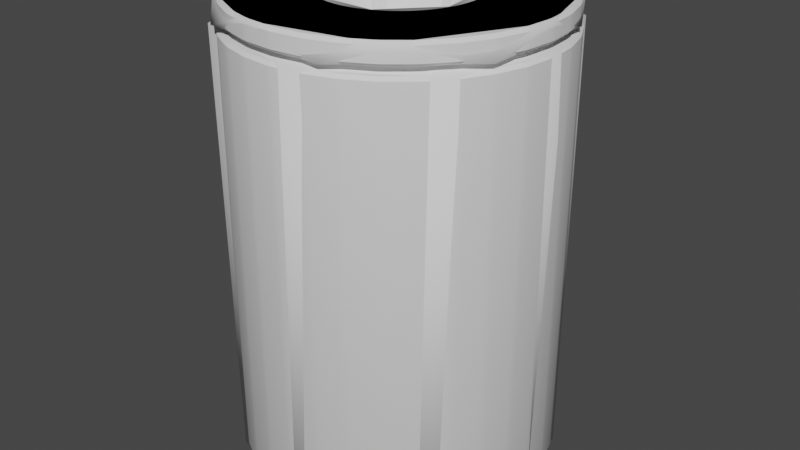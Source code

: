 # Source: TrashCan.blend  (saved by Blender 2.82.7; exported with 4.5.12 LTS)
import bpy
from mathutils import Matrix  # noqa: F401  (used for matrix-valued properties, if any)

bpy.ops.wm.read_factory_settings(use_empty=True)
scene = bpy.context.scene
scene.name = 'Scene'

# ---- collections
col_collection = bpy.data.collections.new('Collection'); scene.collection.children.link(col_collection)

# ---- world
world_world = bpy.data.worlds.new('World'); scene.world = world_world
world_world.use_nodes = True; world_world.node_tree.nodes.clear()
_N = world_world.node_tree.nodes; _L = world_world.node_tree.links
n0 = _N.new('ShaderNodeOutputWorld'); n0.name = 'World Output'; n0.location = (300, 300)
n1 = _N.new('ShaderNodeBackground'); n1.name = 'Background'; n1.location = (10, 300)
n1.inputs[0].default_value = (0.05088, 0.05088, 0.05088, 1.0)
_L.new(n1.outputs[0], n0.inputs[0])
n0.is_active_output = True
world_world.color = (0.05088, 0.05088, 0.05088)
world_world.use_sun_shadow = False
world_world.sun_shadow_jitter_overblur = 0.0

# ---- meshes
me_circle = bpy.data.meshes.new('Circle')
me_circle.from_pydata([(-1.866e-08, 0.8429, 0.0), (-0.1644, 0.8267, 0.0), (-0.3225, 0.7787, 0.0), (-0.4683, 0.7008, 0.0), (-0.596, 0.596, 0.0), (-0.7008, 0.4683, 0.0), (-0.7787, 0.3225, 0.0), (-0.8267, 0.1644, 0.0), (-0.8429, 1.084e-07, 0.0), (-0.8267, -0.1644, 0.0), (-0.7787, -0.3225, 0.0), (-0.7008, -0.4683, 0.0), (-0.596, -0.596, 0.0), (-0.4683, -0.7008, 0.0), (-0.3225, -0.7787, 0.0), (-0.1644, -0.8267, 0.0), (2.56e-07, -0.8429, 0.0), (0.1644, -0.8267, 0.0), (0.3225, -0.7787, 0.0), (0.4683, -0.7008, 0.0), (0.596, -0.596, 0.0), (0.7008, -0.4683, 0.0), (0.7787, -0.3225, 0.0), (0.8267, -0.1644, 0.0), (0.8429, 8.586e-07, 0.0), (0.8267, 0.1644, 0.0), (0.7787, 0.3225, 0.0), (0.7008, 0.4683, 0.0), (0.596, 0.596, 0.0), (0.4683, 0.7008, 0.0), (0.3225, 0.7787, 0.0), (0.1644, 0.8267, 0.0), (-1.345e-08, 0.9622, 0.04777), (-0.1877, 0.9437, 0.04777), (-0.3682, 0.889, 0.04777), (-0.5346, 0.8001, 0.04777), (-0.6804, 0.6804, 0.04777), (-0.8001, 0.5346, 0.04777), (-0.889, 0.3682, 0.04777), (-0.9437, 0.1877, 0.04777), (-0.9622, 7.892e-08, 0.04777), (-0.9437, -0.1877, 0.04777), (-0.889, -0.3682, 0.04777), (-0.8001, -0.5346, 0.04777), (-0.6804, -0.6804, 0.04777), (-0.5346, -0.8001, 0.04777), (-0.3682, -0.889, 0.04777), (-0.1877, -0.9437, 0.04777), (3.001e-07, -0.9622, 0.04777), (0.1877, -0.9437, 0.04777), (0.3682, -0.889, 0.04777), (0.5346, -0.8001, 0.04777), (0.6804, -0.6804, 0.04777), (0.8001, -0.5346, 0.04777), (0.889, -0.3682, 0.04777), (0.9437, -0.1877, 0.04777), (0.9622, 9.354e-07, 0.04777), (0.9437, 0.1877, 0.04777), (0.889, 0.3682, 0.04777), (0.8001, 0.5346, 0.04777), (0.6804, 0.6804, 0.04777), (0.5346, 0.8001, 0.04777), (0.3682, 0.889, 0.04777), (0.1877, 0.9437, 0.04777), (-1.037e-08, 0.9622, 2.555), (-0.1877, 0.9437, 2.555), (-0.3682, 0.889, 2.555), (-0.5346, 0.8001, 2.555), (-0.6804, 0.6804, 2.555), (-0.8001, 0.5346, 2.555), (-0.889, 0.3682, 2.555), (-0.9437, 0.1877, 2.555), (-0.9622, 7.892e-08, 2.555), (-0.9437, -0.1877, 2.555), (-0.889, -0.3682, 2.555), (-0.8001, -0.5346, 2.555), (-0.6804, -0.6804, 2.555), (-0.5346, -0.8001, 2.555), (-0.3682, -0.889, 2.555), (-0.1877, -0.9437, 2.555), (3.032e-07, -0.9622, 2.555), (0.1877, -0.9437, 2.555), (0.3682, -0.889, 2.555), (0.5346, -0.8001, 2.555), (0.6804, -0.6804, 2.555), (0.8001, -0.5346, 2.555), (0.889, -0.3682, 2.555), (0.9437, -0.1877, 2.555), (0.9622, 9.354e-07, 2.555), (0.9437, 0.1877, 2.555), (0.889, 0.3682, 2.555), (0.8001, 0.5346, 2.555), (0.6804, 0.6804, 2.555), (0.5346, 0.8001, 2.555), (0.3682, 0.889, 2.555), (0.1877, 0.9437, 2.555), (-4.96e-08, 0.572, 2.555), (-0.1116, 0.5611, 2.555), (-0.2189, 0.5285, 2.555), (-0.3178, 0.4756, 2.555), (-0.4045, 0.4045, 2.555), (-0.4756, 0.3178, 2.555), (-0.5285, 0.2189, 2.555), (-0.5611, 0.1116, 2.555), (-0.572, 1.663e-07, 2.555), (-0.5611, -0.1116, 2.555), (-0.5285, -0.2189, 2.555), (-0.4756, -0.3178, 2.555), (-0.4045, -0.4045, 2.555), (-0.3178, -0.4756, 2.555), (-0.2189, -0.5285, 2.555), (-0.1116, -0.5611, 2.555), (1.368e-07, -0.572, 2.555), (0.1116, -0.5611, 2.555), (0.2189, -0.5285, 2.555), (0.3178, -0.4756, 2.555), (0.4045, -0.4045, 2.555), (0.4756, -0.3178, 2.555), (0.5285, -0.2189, 2.555), (0.5611, -0.1116, 2.555), (0.572, 6.754e-07, 2.555), (0.5611, 0.1116, 2.555), (0.5285, 0.2189, 2.555), (0.4756, 0.3178, 2.555), (0.4045, 0.4045, 2.555), (0.3178, 0.4756, 2.555), (0.2189, 0.5285, 2.555), (0.1116, 0.5611, 2.555), (-5.146e-08, 0.572, 2.593), (-0.1116, 0.5611, 2.593), (-0.2189, 0.5285, 2.593), (-0.3178, 0.4756, 2.593), (-0.4045, 0.4045, 2.593), (-0.4756, 0.3178, 2.593), (-0.5285, 0.2189, 2.593), (-0.5611, 0.1116, 2.593), (-0.572, 1.663e-07, 2.593), (-0.5611, -0.1116, 2.593), (-0.5285, -0.2189, 2.593), (-0.4756, -0.3178, 2.593), (-0.4045, -0.4045, 2.593), (-0.3178, -0.4756, 2.593), (-0.2189, -0.5285, 2.593), (-0.1116, -0.5611, 2.593), (1.349e-07, -0.572, 2.593), (0.1116, -0.5611, 2.593), (0.2189, -0.5285, 2.593), (0.3178, -0.4756, 2.593), (0.4045, -0.4045, 2.593), (0.4756, -0.3178, 2.593), (0.5285, -0.2189, 2.593), (0.5611, -0.1116, 2.593), (0.572, 6.754e-07, 2.593), (0.5611, 0.1116, 2.593), (0.5285, 0.2189, 2.593), (0.4756, 0.3178, 2.593), (0.4045, 0.4045, 2.593), (0.3178, 0.4756, 2.593), (0.2189, 0.5285, 2.593), (0.1116, 0.5611, 2.593), (-8.958e-10, 0.9508, 2.593), (-0.1855, 0.9325, 2.593), (-0.3639, 0.8784, 2.593), (-0.5282, 0.7906, 2.593), (-0.6723, 0.6723, 2.593), (-0.7906, 0.5282, 2.593), (-0.8784, 0.3639, 2.593), (-0.9325, 0.1855, 2.593), (-0.9508, 7.161e-08, 2.593), (-0.9325, -0.1855, 2.593), (-0.8784, -0.3639, 2.593), (-0.7906, -0.5282, 2.593), (-0.6723, -0.6723, 2.593), (-0.5282, -0.7906, 2.593), (-0.3639, -0.8784, 2.593), (-0.1855, -0.9325, 2.593), (3.089e-07, -0.9508, 2.593), (0.1855, -0.9325, 2.593), (0.3639, -0.8784, 2.593), (0.5282, -0.7906, 2.593), (0.6723, -0.6723, 2.593), (0.7906, -0.5282, 2.593), (0.8784, -0.3639, 2.593), (0.9325, -0.1855, 2.593), (0.9508, 9.179e-07, 2.593), (0.9325, 0.1855, 2.593), (0.8784, 0.3639, 2.593), (0.7906, 0.5282, 2.593), (0.6723, 0.6723, 2.593), (0.5282, 0.7906, 2.593), (0.3639, 0.8784, 2.593), (0.1855, 0.9325, 2.593), (-1.149e-08, 0.9508, 2.715), (-0.1855, 0.9325, 2.715), (-0.3639, 0.8784, 2.715), (-0.5282, 0.7906, 2.715), (-0.6723, 0.6723, 2.715), (-0.7906, 0.5282, 2.715), (-0.8784, 0.3639, 2.715), (-0.9325, 0.1855, 2.715), (-0.9508, 7.161e-08, 2.715), (-0.9325, -0.1855, 2.715), (-0.8784, -0.3639, 2.715), (-0.7906, -0.5282, 2.715), (-0.6723, -0.6723, 2.715), (-0.5282, -0.7906, 2.715), (-0.3639, -0.8784, 2.715), (-0.1855, -0.9325, 2.715), (2.983e-07, -0.9508, 2.715), (0.1855, -0.9325, 2.715), (0.3639, -0.8784, 2.715), (0.5282, -0.7906, 2.715), (0.6723, -0.6723, 2.715), (0.7906, -0.5282, 2.715), (0.8784, -0.3639, 2.715), (0.9325, -0.1855, 2.715), (0.9508, 9.179e-07, 2.715), (0.9325, 0.1855, 2.715), (0.8784, 0.3639, 2.715), (0.7906, 0.5282, 2.715), (0.6723, 0.6723, 2.715), (0.5282, 0.7906, 2.715), (0.3639, 0.8784, 2.715), (0.1855, 0.9325, 2.715), (-9.238e-08, 0.4523, 2.715), (-0.08825, 0.4436, 2.715), (-0.1731, 0.4179, 2.715), (-0.2513, 0.3761, 2.715), (-0.3199, 0.3199, 2.715), (-0.3761, 0.2513, 2.715), (-0.4179, 0.1731, 2.715), (-0.4436, 0.08825, 2.715), (-0.4523, 1.825e-07, 2.715), (-0.4436, -0.08825, 2.715), (-0.4179, -0.1731, 2.715), (-0.3761, -0.2513, 2.715), (-0.3199, -0.3199, 2.715), (-0.2513, -0.3761, 2.715), (-0.1731, -0.4179, 2.715), (-0.08825, -0.4436, 2.715), (5.501e-08, -0.4523, 2.715), (0.08825, -0.4436, 2.715), (0.1731, -0.4179, 2.715), (0.2513, -0.3761, 2.715), (0.3199, -0.3199, 2.715), (0.3761, -0.2513, 2.715), (0.4179, -0.1731, 2.715), (0.4436, -0.08825, 2.715), (0.4523, 5.851e-07, 2.715), (0.4436, 0.08825, 2.715), (0.4179, 0.1731, 2.715), (0.3761, 0.2513, 2.715), (0.3199, 0.3199, 2.715), (0.2513, 0.3761, 2.715), (0.1731, 0.4179, 2.715), (0.08825, 0.4436, 2.715), (3.425e-08, 0.4523, 1.363), (-0.08825, 0.4436, 1.363), (-0.1731, 0.4179, 1.363), (-0.2513, 0.3761, 1.363), (-0.3199, 0.3199, 1.363), (-0.3761, 0.2513, 1.363), (-0.4179, 0.1731, 1.363), (-0.4436, 0.08825, 1.363), (-0.4523, 1.825e-07, 1.363), (-0.4436, -0.08825, 1.363), (-0.4179, -0.1731, 1.363), (-0.3761, -0.2513, 1.363), (-0.3199, -0.3199, 1.363), (-0.2513, -0.3761, 1.363), (-0.1731, -0.4179, 1.363), (-0.08825, -0.4436, 1.363), (1.816e-07, -0.4523, 1.363), (0.08825, -0.4436, 1.363), (0.1731, -0.4179, 1.363), (0.2513, -0.3761, 1.363), (0.3199, -0.3199, 1.363), (0.3761, -0.2513, 1.363), (0.4179, -0.1731, 1.363), (0.4436, -0.08825, 1.363), (0.4523, 5.851e-07, 1.363), (0.4436, 0.08825, 1.363), (0.4179, 0.1731, 1.363), (0.3761, 0.2513, 1.363), (0.3199, 0.3199, 1.363), (0.2513, 0.3761, 1.363), (0.1731, 0.4179, 1.363), (0.08825, 0.4436, 1.363)], [], [(1, 0, 31, 30, 29, 28, 27, 26, 25, 24, 23, 22, 21, 20, 19, 18, 17, 16, 15, 14, 13, 12, 11, 10, 9, 8, 7, 6, 5, 4, 3, 2), (42, 43, 75, 74), (2, 3, 35, 34), (29, 30, 62, 61), (16, 17, 49, 48), (3, 4, 36, 35), (30, 31, 63, 62), (17, 18, 50, 49), (4, 5, 37, 36), (31, 0, 32, 63), (18, 19, 51, 50), (5, 6, 38, 37), (19, 20, 52, 51), (6, 7, 39, 38), (20, 21, 53, 52), (7, 8, 40, 39), (21, 22, 54, 53), (8, 9, 41, 40), (22, 23, 55, 54), (9, 10, 42, 41), (23, 24, 56, 55), (10, 11, 43, 42), (24, 25, 57, 56), (11, 12, 44, 43), (25, 26, 58, 57), (12, 13, 45, 44), (26, 27, 59, 58), (13, 14, 46, 45), (0, 1, 33, 32), (27, 28, 60, 59), (14, 15, 47, 46), (1, 2, 34, 33), (28, 29, 61, 60), (15, 16, 48, 47), (77, 78, 110, 109), (56, 57, 89, 88), (43, 44, 76, 75), (57, 58, 90, 89), (44, 45, 77, 76), (58, 59, 91, 90), (45, 46, 78, 77), (32, 33, 65, 64), (59, 60, 92, 91), (46, 47, 79, 78), (33, 34, 66, 65), (60, 61, 93, 92), (47, 48, 80, 79), (34, 35, 67, 66), (61, 62, 94, 93), (48, 49, 81, 80), (35, 36, 68, 67), (62, 63, 95, 94), (49, 50, 82, 81), (36, 37, 69, 68), (63, 32, 64, 95), (50, 51, 83, 82), (37, 38, 70, 69), (51, 52, 84, 83), (38, 39, 71, 70), (52, 53, 85, 84), (39, 40, 72, 71), (53, 54, 86, 85), (40, 41, 73, 72), (54, 55, 87, 86), (41, 42, 74, 73), (55, 56, 88, 87), (112, 113, 145, 144), (64, 65, 97, 96), (91, 92, 124, 123), (78, 79, 111, 110), (65, 66, 98, 97), (92, 93, 125, 124), (79, 80, 112, 111), (66, 67, 99, 98), (93, 94, 126, 125), (80, 81, 113, 112), (67, 68, 100, 99), (94, 95, 127, 126), (81, 82, 114, 113), (68, 69, 101, 100), (95, 64, 96, 127), (82, 83, 115, 114), (69, 70, 102, 101), (83, 84, 116, 115), (70, 71, 103, 102), (84, 85, 117, 116), (71, 72, 104, 103), (85, 86, 118, 117), (72, 73, 105, 104), (86, 87, 119, 118), (73, 74, 106, 105), (87, 88, 120, 119), (74, 75, 107, 106), (88, 89, 121, 120), (75, 76, 108, 107), (89, 90, 122, 121), (76, 77, 109, 108), (90, 91, 123, 122), (147, 148, 180, 179), (99, 100, 132, 131), (126, 127, 159, 158), (113, 114, 146, 145), (100, 101, 133, 132), (127, 96, 128, 159), (114, 115, 147, 146), (101, 102, 134, 133), (115, 116, 148, 147), (102, 103, 135, 134), (116, 117, 149, 148), (103, 104, 136, 135), (117, 118, 150, 149), (104, 105, 137, 136), (118, 119, 151, 150), (105, 106, 138, 137), (119, 120, 152, 151), (106, 107, 139, 138), (120, 121, 153, 152), (107, 108, 140, 139), (121, 122, 154, 153), (108, 109, 141, 140), (122, 123, 155, 154), (109, 110, 142, 141), (96, 97, 129, 128), (123, 124, 156, 155), (110, 111, 143, 142), (97, 98, 130, 129), (124, 125, 157, 156), (111, 112, 144, 143), (98, 99, 131, 130), (125, 126, 158, 157), (182, 183, 215, 214), (134, 135, 167, 166), (148, 149, 181, 180), (135, 136, 168, 167), (149, 150, 182, 181), (136, 137, 169, 168), (150, 151, 183, 182), (137, 138, 170, 169), (151, 152, 184, 183), (138, 139, 171, 170), (152, 153, 185, 184), (139, 140, 172, 171), (153, 154, 186, 185), (140, 141, 173, 172), (154, 155, 187, 186), (141, 142, 174, 173), (128, 129, 161, 160), (155, 156, 188, 187), (142, 143, 175, 174), (129, 130, 162, 161), (156, 157, 189, 188), (143, 144, 176, 175), (130, 131, 163, 162), (157, 158, 190, 189), (144, 145, 177, 176), (131, 132, 164, 163), (158, 159, 191, 190), (145, 146, 178, 177), (132, 133, 165, 164), (159, 128, 160, 191), (146, 147, 179, 178), (133, 134, 166, 165), (217, 218, 250, 249), (169, 170, 202, 201), (183, 184, 216, 215), (170, 171, 203, 202), (184, 185, 217, 216), (171, 172, 204, 203), (185, 186, 218, 217), (172, 173, 205, 204), (186, 187, 219, 218), (173, 174, 206, 205), (160, 161, 193, 192), (187, 188, 220, 219), (174, 175, 207, 206), (161, 162, 194, 193), (188, 189, 221, 220), (175, 176, 208, 207), (162, 163, 195, 194), (189, 190, 222, 221), (176, 177, 209, 208), (163, 164, 196, 195), (190, 191, 223, 222), (177, 178, 210, 209), (164, 165, 197, 196), (191, 160, 192, 223), (178, 179, 211, 210), (165, 166, 198, 197), (179, 180, 212, 211), (166, 167, 199, 198), (180, 181, 213, 212), (167, 168, 200, 199), (181, 182, 214, 213), (168, 169, 201, 200), (252, 253, 285, 284), (204, 205, 237, 236), (218, 219, 251, 250), (205, 206, 238, 237), (192, 193, 225, 224), (219, 220, 252, 251), (206, 207, 239, 238), (193, 194, 226, 225), (220, 221, 253, 252), (207, 208, 240, 239), (194, 195, 227, 226), (221, 222, 254, 253), (208, 209, 241, 240), (195, 196, 228, 227), (222, 223, 255, 254), (209, 210, 242, 241), (196, 197, 229, 228), (223, 192, 224, 255), (210, 211, 243, 242), (197, 198, 230, 229), (211, 212, 244, 243), (198, 199, 231, 230), (212, 213, 245, 244), (199, 200, 232, 231), (213, 214, 246, 245), (200, 201, 233, 232), (214, 215, 247, 246), (201, 202, 234, 233), (215, 216, 248, 247), (202, 203, 235, 234), (216, 217, 249, 248), (203, 204, 236, 235), (257, 258, 259, 260, 261, 262, 263, 264, 265, 266, 267, 268, 269, 270, 271, 272, 273, 274, 275, 276, 277, 278, 279, 280, 281, 282, 283, 284, 285, 286, 287, 256), (239, 240, 272, 271), (226, 227, 259, 258), (253, 254, 286, 285), (240, 241, 273, 272), (227, 228, 260, 259), (254, 255, 287, 286), (241, 242, 274, 273), (228, 229, 261, 260), (255, 224, 256, 287), (242, 243, 275, 274), (229, 230, 262, 261), (243, 244, 276, 275), (230, 231, 263, 262), (244, 245, 277, 276), (231, 232, 264, 263), (245, 246, 278, 277), (232, 233, 265, 264), (246, 247, 279, 278), (233, 234, 266, 265), (247, 248, 280, 279), (234, 235, 267, 266), (248, 249, 281, 280), (235, 236, 268, 267), (249, 250, 282, 281), (236, 237, 269, 268), (250, 251, 283, 282), (237, 238, 270, 269), (224, 225, 257, 256), (251, 252, 284, 283), (238, 239, 271, 270), (225, 226, 258, 257)])
me_circle.polygons.foreach_set('use_smooth', [True] * 258)
_uv = me_circle.uv_layers.new(name='UVMap')
_uv.uv.foreach_set('vector', [0.2246, 0.03092, 0.2474, 0.04417, 0.2668, 0.06102, 0.282, 0.08085, 0.2925, 0.1029, 0.2978, 0.1263, 0.2978, 0.1501, 0.2925, 0.1735, 0.282, 0.1955, 0.2668, 0.2153, 0.2474, 0.2322, 0.2246, 0.2454, 0.1993, 0.2546, 0.1725, 0.2592, 0.1451, 0.2592, 0.1182, 0.2546, 0.09289, 0.2454, 0.07012, 0.2322, 0.05074, 0.2153, 0.03552, 0.1955, 0.02504, 0.1735, 0.0197, 0.1501, 0.0197, 0.1263, 0.02504, 0.1029, 0.03552, 0.08085, 0.05074, 0.06102, 0.07012, 0.04417, 0.09289, 0.03092, 0.1182, 0.02179, 0.1451, 0.01714, 0.1725, 0.01714, 0.1993, 0.02179, 0.02211, 1.0, 1.976e-07, 1.0, 0.0, 0.6382, 0.02211, 0.6382, 0.1993, 0.02179, 0.1725, 0.01714, 0.1744, 3.44e-08, 0.2051, 0.00531, 0.2925, 0.1029, 0.282, 0.08085, 0.2995, 0.07273, 0.3114, 0.09788, 0.07012, 0.2322, 0.09289, 0.2454, 0.08356, 0.2606, 0.05756, 0.2455, 0.1725, 0.01714, 0.1451, 0.01714, 0.1431, 0.0, 0.1744, 3.44e-08, 0.282, 0.08085, 0.2668, 0.06102, 0.2821, 0.0501, 0.2995, 0.07273, 0.09289, 0.2454, 0.1182, 0.2546, 0.1125, 0.2711, 0.08356, 0.2606, 0.1451, 0.01714, 0.1182, 0.02179, 0.1125, 0.00531, 0.1431, 0.0, 0.2668, 0.06102, 0.2474, 0.04417, 0.26, 0.03085, 0.2821, 0.0501, 0.1182, 0.2546, 0.1451, 0.2592, 0.1431, 0.2764, 0.1125, 0.2711, 0.1182, 0.02179, 0.09289, 0.03092, 0.08356, 0.01573, 0.1125, 0.00531, 0.1451, 0.2592, 0.1725, 0.2592, 0.1744, 0.2764, 0.1431, 0.2764, 0.09289, 0.03092, 0.07012, 0.04417, 0.05756, 0.03085, 0.08356, 0.01573, 0.1725, 0.2592, 0.1993, 0.2546, 0.2051, 0.2711, 0.1744, 0.2764, 0.07012, 0.04417, 0.05074, 0.06102, 0.03544, 0.0501, 0.05756, 0.03085, 0.1993, 0.2546, 0.2246, 0.2454, 0.234, 0.2606, 0.2051, 0.2711, 0.05074, 0.06102, 0.03552, 0.08085, 0.01807, 0.07273, 0.03544, 0.0501, 0.2246, 0.2454, 0.2474, 0.2322, 0.26, 0.2455, 0.234, 0.2606, 0.03552, 0.08085, 0.02504, 0.1029, 0.006101, 0.09788, 0.01807, 0.07273, 0.2474, 0.2322, 0.2668, 0.2153, 0.2821, 0.2263, 0.26, 0.2455, 0.02504, 0.1029, 0.0197, 0.1263, 3.953e-08, 0.1246, 0.006101, 0.09788, 0.2668, 0.2153, 0.282, 0.1955, 0.2995, 0.2036, 0.2821, 0.2263, 0.0197, 0.1263, 0.0197, 0.1501, 0.0, 0.1518, 3.953e-08, 0.1246, 0.282, 0.1955, 0.2925, 0.1735, 0.3114, 0.1785, 0.2995, 0.2036, 0.0197, 0.1501, 0.02504, 0.1735, 0.006101, 0.1785, 0.0, 0.1518, 0.2925, 0.1735, 0.2978, 0.1501, 0.3175, 0.1518, 0.3114, 0.1785, 0.02504, 0.1735, 0.03552, 0.1955, 0.01807, 0.2036, 0.006101, 0.1785, 0.2474, 0.04417, 0.2246, 0.03092, 0.234, 0.01573, 0.26, 0.03085, 0.2978, 0.1501, 0.2978, 0.1263, 0.3175, 0.1246, 0.3175, 0.1518, 0.03552, 0.1955, 0.05074, 0.2153, 0.03544, 0.2263, 0.01807, 0.2036, 0.2246, 0.03092, 0.1993, 0.02179, 0.2051, 0.00531, 0.234, 0.01573, 0.2978, 0.1263, 0.2925, 0.1029, 0.3114, 0.09788, 0.3175, 0.1246, 0.05074, 0.2153, 0.07012, 0.2322, 0.05756, 0.2455, 0.03544, 0.2263, 0.43, 0.00531, 0.4607, 0.0, 0.467, 0.05603, 0.4488, 0.05919, 0.09439, 0.2764, 0.1251, 0.2764, 0.1251, 0.6382, 0.09439, 0.6382, 0.4838, 0.6382, 0.4578, 0.6382, 0.4578, 0.2764, 0.4838, 0.2764, 0.1251, 0.2764, 0.1563, 0.2764, 0.1563, 0.6382, 0.1251, 0.6382, 0.4578, 0.6382, 0.4289, 0.6382, 0.4289, 0.2764, 0.4578, 0.2764, 0.1563, 0.2764, 0.187, 0.2764, 0.187, 0.6382, 0.1563, 0.6382, 0.4289, 0.6382, 0.3982, 0.6382, 0.3982, 0.2764, 0.4289, 0.2764, 0.8832, 0.2764, 0.9144, 0.2764, 0.9144, 0.6382, 0.8832, 0.6382, 0.187, 0.2764, 0.2159, 0.2764, 0.2159, 0.6382, 0.187, 0.6382, 0.3982, 0.6382, 0.367, 0.6382, 0.367, 0.2764, 0.3982, 0.2764, 0.9144, 0.2764, 0.9451, 0.2764, 0.9451, 0.6382, 0.9144, 0.6382, 0.2159, 0.2764, 0.2419, 0.2764, 0.2419, 0.6382, 0.2159, 0.6382, 0.367, 0.6382, 0.3363, 0.6382, 0.3363, 0.2764, 0.367, 0.2764, 0.9451, 0.2764, 0.974, 0.2764, 0.974, 0.6382, 0.9451, 0.6382, 0.7976, 0.2764, 0.8236, 0.2764, 0.8236, 0.6382, 0.7976, 0.6382, 0.3363, 0.6382, 0.3074, 0.6382, 0.3074, 0.2764, 0.3363, 0.2764, 0.974, 0.2764, 1.0, 0.2764, 1.0, 0.6382, 0.974, 0.6382, 0.8236, 0.2764, 0.8525, 0.2764, 0.8525, 0.6382, 0.8236, 0.6382, 0.3074, 0.6382, 0.2814, 0.6382, 0.2814, 0.2764, 0.3074, 0.2764, 0.1985, 1.0, 0.1696, 1.0, 0.1696, 0.6382, 0.1985, 0.6382, 0.8525, 0.2764, 0.8832, 0.2764, 0.8832, 0.6382, 0.8525, 0.6382, 0.2814, 0.6382, 0.2593, 0.6382, 0.2593, 0.2764, 0.2814, 0.2764, 0.1696, 1.0, 0.139, 1.0, 0.139, 0.6382, 0.1696, 0.6382, 0.2593, 0.6382, 0.2419, 0.6382, 0.2419, 0.2764, 0.2593, 0.2764, 0.139, 1.0, 0.1077, 1.0, 0.1077, 0.6382, 0.139, 0.6382, 0.0, 0.2764, 0.01738, 0.2764, 0.01738, 0.6382, 2.965e-08, 0.6382, 0.1077, 1.0, 0.07701, 1.0, 0.07701, 0.6382, 0.1077, 0.6382, 0.01738, 0.2764, 0.03949, 0.2764, 0.03949, 0.6382, 0.01738, 0.6382, 0.07701, 1.0, 0.04812, 1.0, 0.04812, 0.6382, 0.07701, 0.6382, 0.03949, 0.2764, 0.06549, 0.2764, 0.06549, 0.6382, 0.03949, 0.6382, 0.04812, 1.0, 0.02211, 1.0, 0.02211, 0.6382, 0.04812, 0.6382, 0.06549, 0.2764, 0.09439, 0.2764, 0.09439, 0.6382, 0.06549, 0.6382, 0.8444, 0.687, 0.8444, 0.6721, 0.8506, 0.6721, 0.8506, 0.687, 0.43, 0.2711, 0.4011, 0.2606, 0.4316, 0.211, 0.4488, 0.2172, 0.5775, 0.2455, 0.5515, 0.2606, 0.521, 0.211, 0.5365, 0.202, 0.4607, 0.0, 0.4919, 0.0, 0.4856, 0.05603, 0.467, 0.05603, 0.4011, 0.2606, 0.3751, 0.2455, 0.4161, 0.202, 0.4316, 0.211, 0.5515, 0.2606, 0.5226, 0.2711, 0.5038, 0.2172, 0.521, 0.211, 0.4919, 0.0, 0.5226, 0.00531, 0.5038, 0.05919, 0.4856, 0.05603, 0.3751, 0.2455, 0.353, 0.2263, 0.403, 0.1906, 0.4161, 0.202, 0.5226, 0.2711, 0.4919, 0.2764, 0.4856, 0.2203, 0.5038, 0.2172, 0.5226, 0.00531, 0.5515, 0.01573, 0.521, 0.06538, 0.5038, 0.05919, 0.353, 0.2263, 0.3356, 0.2036, 0.3927, 0.1771, 0.403, 0.1906, 0.4919, 0.2764, 0.4607, 0.2764, 0.467, 0.2203, 0.4856, 0.2203, 0.5515, 0.01573, 0.5775, 0.03085, 0.5365, 0.07437, 0.521, 0.06538, 0.3356, 0.2036, 0.3236, 0.1785, 0.3855, 0.1621, 0.3927, 0.1771, 0.4607, 0.2764, 0.43, 0.2711, 0.4488, 0.2172, 0.467, 0.2203, 0.5775, 0.03085, 0.5996, 0.0501, 0.5496, 0.08582, 0.5365, 0.07437, 0.3236, 0.1785, 0.3175, 0.1518, 0.3819, 0.1463, 0.3855, 0.1621, 0.5996, 0.0501, 0.617, 0.07273, 0.5599, 0.09927, 0.5496, 0.08582, 0.3175, 0.1518, 0.3175, 0.1246, 0.3819, 0.1301, 0.3819, 0.1463, 0.617, 0.07273, 0.629, 0.09788, 0.5671, 0.1142, 0.5599, 0.09927, 0.3175, 0.1246, 0.3236, 0.09788, 0.3855, 0.1142, 0.3819, 0.1301, 0.629, 0.09788, 0.6351, 0.1246, 0.5707, 0.1301, 0.5671, 0.1142, 0.3236, 0.09788, 0.3356, 0.07273, 0.3927, 0.09927, 0.3855, 0.1142, 0.6351, 0.1246, 0.6351, 0.1518, 0.5707, 0.1463, 0.5707, 0.1301, 0.3356, 0.07273, 0.353, 0.0501, 0.403, 0.08582, 0.3927, 0.09927, 0.6351, 0.1518, 0.629, 0.1785, 0.5671, 0.1621, 0.5707, 0.1463, 0.353, 0.0501, 0.3751, 0.03085, 0.4161, 0.07437, 0.403, 0.08582, 0.629, 0.1785, 0.617, 0.2036, 0.5599, 0.1771, 0.5671, 0.1621, 0.3751, 0.03085, 0.4011, 0.01573, 0.4316, 0.06538, 0.4161, 0.07437, 0.617, 0.2036, 0.5996, 0.2263, 0.5496, 0.1906, 0.5599, 0.1771, 0.4011, 0.01573, 0.43, 0.00531, 0.4488, 0.05919, 0.4316, 0.06538, 0.5996, 0.2263, 0.5775, 0.2455, 0.5365, 0.202, 0.5496, 0.1906, 0.7243, 0.6471, 0.714, 0.6336, 0.7626, 0.599, 0.7797, 0.6213, 0.8569, 0.7295, 0.8569, 0.7429, 0.8506, 0.7429, 0.8506, 0.7295, 0.8569, 0.6516, 0.8569, 0.6666, 0.8506, 0.6666, 0.8506, 0.6516, 0.8444, 0.6721, 0.8444, 0.6586, 0.8506, 0.6586, 0.8506, 0.6721, 0.8632, 0.6382, 0.8632, 0.6531, 0.8569, 0.6531, 0.8569, 0.6382, 0.8569, 0.6666, 0.8569, 0.6825, 0.8506, 0.6825, 0.8506, 0.6666, 0.8444, 0.6586, 0.8444, 0.6472, 0.8506, 0.6472, 0.8506, 0.6586, 0.8632, 0.6531, 0.8632, 0.669, 0.8569, 0.669, 0.8569, 0.6531, 0.8444, 0.6472, 0.8444, 0.6382, 0.8506, 0.6382, 0.8506, 0.6472, 0.8632, 0.669, 0.8632, 0.6852, 0.8569, 0.6852, 0.8569, 0.669, 0.8444, 0.6382, 0.8444, 0.6472, 0.8381, 0.6472, 0.8381, 0.6382, 0.8632, 0.6852, 0.8632, 0.7011, 0.8569, 0.7011, 0.8569, 0.6852, 0.8444, 0.6472, 0.8444, 0.6586, 0.8381, 0.6586, 0.8381, 0.6472, 0.8632, 0.7011, 0.8632, 0.716, 0.8569, 0.716, 0.8569, 0.7011, 0.8444, 0.6586, 0.8444, 0.6721, 0.8381, 0.6721, 0.8381, 0.6586, 0.8632, 0.716, 0.8632, 0.7295, 0.8569, 0.7295, 0.8569, 0.716, 0.8444, 0.6721, 0.8444, 0.687, 0.8381, 0.687, 0.8381, 0.6721, 0.8632, 0.7295, 0.8632, 0.7409, 0.8569, 0.7409, 0.8569, 0.7295, 0.8444, 0.687, 0.8444, 0.7029, 0.8381, 0.7029, 0.8381, 0.687, 0.8444, 0.7633, 0.8444, 0.7499, 0.8506, 0.7499, 0.8506, 0.7633, 0.8444, 0.7029, 0.8444, 0.7191, 0.8381, 0.7191, 0.8381, 0.7029, 0.8444, 0.7499, 0.8444, 0.7349, 0.8506, 0.7349, 0.8506, 0.7499, 0.8444, 0.7191, 0.8444, 0.7349, 0.8381, 0.7349, 0.8381, 0.7191, 0.8444, 0.7349, 0.8444, 0.7191, 0.8506, 0.7191, 0.8506, 0.7349, 0.8569, 0.6825, 0.8569, 0.6986, 0.8506, 0.6986, 0.8506, 0.6825, 0.8444, 0.7349, 0.8444, 0.7499, 0.8381, 0.7499, 0.8381, 0.7349, 0.8444, 0.7191, 0.8444, 0.7029, 0.8506, 0.7029, 0.8506, 0.7191, 0.8569, 0.6986, 0.8569, 0.7145, 0.8506, 0.7145, 0.8506, 0.6986, 0.8444, 0.7499, 0.8444, 0.7633, 0.8381, 0.7633, 0.8381, 0.7499, 0.8444, 0.7029, 0.8444, 0.687, 0.8506, 0.687, 0.8506, 0.7029, 0.8569, 0.7145, 0.8569, 0.7295, 0.8506, 0.7295, 0.8506, 0.7145, 0.8569, 0.6382, 0.8569, 0.6516, 0.8506, 0.6516, 0.8506, 0.6382, 0.4632, 0.8123, 0.4632, 0.7899, 0.4835, 0.7899, 0.4835, 0.8123, 0.596, 0.7588, 0.6132, 0.765, 0.5949, 0.8173, 0.5664, 0.807, 0.714, 0.6336, 0.7009, 0.6222, 0.7407, 0.5799, 0.7626, 0.599, 0.6132, 0.765, 0.6314, 0.7681, 0.6252, 0.8225, 0.5949, 0.8173, 0.7009, 0.6222, 0.6854, 0.6132, 0.715, 0.565, 0.7407, 0.5799, 0.6314, 0.7681, 0.65, 0.7681, 0.6562, 0.8225, 0.6252, 0.8225, 0.6854, 0.6132, 0.6682, 0.607, 0.6865, 0.5547, 0.715, 0.565, 0.65, 0.7681, 0.6682, 0.765, 0.6865, 0.8173, 0.6562, 0.8225, 0.6682, 0.607, 0.65, 0.6038, 0.6562, 0.5495, 0.6865, 0.5547, 0.6682, 0.765, 0.6854, 0.7588, 0.715, 0.807, 0.6865, 0.8173, 0.65, 0.6038, 0.6314, 0.6038, 0.6252, 0.5495, 0.6562, 0.5495, 0.6854, 0.7588, 0.7009, 0.7498, 0.7407, 0.7921, 0.715, 0.807, 0.6314, 0.6038, 0.6132, 0.607, 0.5949, 0.5547, 0.6252, 0.5495, 0.7009, 0.7498, 0.714, 0.7384, 0.7626, 0.773, 0.7407, 0.7921, 0.6132, 0.607, 0.596, 0.6132, 0.5664, 0.565, 0.5949, 0.5547, 0.714, 0.7384, 0.7243, 0.7249, 0.7797, 0.7507, 0.7626, 0.773, 0.5463, 0.6779, 0.5463, 0.6941, 0.4838, 0.6994, 0.4838, 0.6725, 0.596, 0.6132, 0.5805, 0.6222, 0.5407, 0.5799, 0.5664, 0.565, 0.7243, 0.7249, 0.7315, 0.71, 0.7916, 0.7258, 0.7797, 0.7507, 0.5463, 0.6941, 0.5499, 0.71, 0.4898, 0.7258, 0.4838, 0.6994, 0.5805, 0.6222, 0.5674, 0.6336, 0.5188, 0.599, 0.5407, 0.5799, 0.7315, 0.71, 0.7351, 0.6941, 0.7976, 0.6994, 0.7916, 0.7258, 0.5499, 0.71, 0.5571, 0.7249, 0.5017, 0.7507, 0.4898, 0.7258, 0.5674, 0.6336, 0.5571, 0.6471, 0.5017, 0.6213, 0.5188, 0.599, 0.7351, 0.6941, 0.7351, 0.6779, 0.7976, 0.6725, 0.7976, 0.6994, 0.5571, 0.7249, 0.5674, 0.7384, 0.5188, 0.773, 0.5017, 0.7507, 0.5571, 0.6471, 0.5499, 0.662, 0.4898, 0.6462, 0.5017, 0.6213, 0.7351, 0.6779, 0.7315, 0.662, 0.7916, 0.6462, 0.7976, 0.6725, 0.5674, 0.7384, 0.5805, 0.7498, 0.5407, 0.7921, 0.5188, 0.773, 0.5499, 0.662, 0.5463, 0.6779, 0.4838, 0.6725, 0.4898, 0.6462, 0.7315, 0.662, 0.7243, 0.6471, 0.7797, 0.6213, 0.7916, 0.6462, 0.5805, 0.7498, 0.596, 0.7588, 0.5664, 0.807, 0.5407, 0.7921, 0.6865, 0.2816, 0.715, 0.2919, 0.6761, 0.3553, 0.6625, 0.3504, 0.8381, 0.7675, 0.8381, 0.7899, 0.8178, 0.7899, 0.8178, 0.7675, 0.4632, 0.7899, 0.4632, 0.7651, 0.4835, 0.7651, 0.4835, 0.7899, 0.8381, 0.7899, 0.8381, 0.8089, 0.8178, 0.8089, 0.8178, 0.7899, 0.4632, 0.7651, 0.4632, 0.7387, 0.4835, 0.7387, 0.4835, 0.7651, 0.443, 0.8462, 0.443, 0.8239, 0.4632, 0.8239, 0.4632, 0.8462, 0.4632, 0.7387, 0.4632, 0.7118, 0.4835, 0.7118, 0.4835, 0.7387, 0.443, 0.8239, 0.443, 0.799, 0.4632, 0.799, 0.4632, 0.8239, 0.4632, 0.7118, 0.4632, 0.6854, 0.4835, 0.6854, 0.4835, 0.7118, 0.443, 0.799, 0.443, 0.7726, 0.4632, 0.7726, 0.4632, 0.799, 0.8178, 0.7118, 0.8178, 0.7387, 0.7976, 0.7387, 0.7976, 0.7118, 0.4632, 0.6854, 0.4632, 0.6605, 0.4835, 0.6605, 0.4835, 0.6854, 0.443, 0.7726, 0.443, 0.7457, 0.4632, 0.7457, 0.4632, 0.7726, 0.8178, 0.7387, 0.8178, 0.7651, 0.7976, 0.7651, 0.7976, 0.7387, 0.4632, 0.6605, 0.4632, 0.6382, 0.4835, 0.6382, 0.4835, 0.6605, 0.443, 0.7457, 0.443, 0.7194, 0.4632, 0.7194, 0.4632, 0.7457, 0.8178, 0.7651, 0.8178, 0.7899, 0.7976, 0.7899, 0.7976, 0.7651, 0.8178, 0.6382, 0.8178, 0.6605, 0.7976, 0.6605, 0.7976, 0.6382, 0.443, 0.7194, 0.443, 0.6945, 0.4632, 0.6945, 0.4632, 0.7194, 0.8178, 0.7899, 0.8178, 0.8123, 0.7976, 0.8123, 0.7976, 0.7899, 0.8178, 0.6605, 0.8178, 0.6854, 0.7976, 0.6854, 0.7976, 0.6605, 0.443, 0.6945, 0.443, 0.6721, 0.4632, 0.6721, 0.4632, 0.6945, 0.8381, 0.6382, 0.8381, 0.663, 0.8178, 0.663, 0.8178, 0.6382, 0.8178, 0.6854, 0.8178, 0.7118, 0.7976, 0.7118, 0.7976, 0.6854, 0.443, 0.6721, 0.443, 0.6531, 0.4632, 0.6531, 0.4632, 0.6721, 0.8381, 0.663, 0.8381, 0.6894, 0.8178, 0.6894, 0.8178, 0.663, 0.443, 0.6531, 0.443, 0.6382, 0.4632, 0.6382, 0.4632, 0.6531, 0.8381, 0.6894, 0.8381, 0.7163, 0.8178, 0.7163, 0.8178, 0.6894, 0.4632, 0.8462, 0.4632, 0.8313, 0.4835, 0.8313, 0.4835, 0.8462, 0.8381, 0.7163, 0.8381, 0.7427, 0.8178, 0.7427, 0.8178, 0.7163, 0.4632, 0.8313, 0.4632, 0.8123, 0.4835, 0.8123, 0.4835, 0.8313, 0.8381, 0.7427, 0.8381, 0.7675, 0.8178, 0.7675, 0.8178, 0.7427, 0.6577, 3.44e-08, 0.6713, 3.44e-08, 0.6713, 0.1951, 0.6577, 0.1951, 0.5188, 0.5, 0.5017, 0.4776, 0.5746, 0.4437, 0.5827, 0.4543, 0.715, 0.2919, 0.7407, 0.3068, 0.6883, 0.3625, 0.6761, 0.3553, 0.5017, 0.4776, 0.4898, 0.4527, 0.5689, 0.4319, 0.5746, 0.4437, 0.7976, 0.4264, 0.7916, 0.4527, 0.7125, 0.4319, 0.7153, 0.4193, 0.7407, 0.3068, 0.7626, 0.3259, 0.6987, 0.3715, 0.6883, 0.3625, 0.4898, 0.4527, 0.4838, 0.4264, 0.5661, 0.4193, 0.5689, 0.4319, 0.7916, 0.4527, 0.7797, 0.4776, 0.7068, 0.4437, 0.7125, 0.4319, 0.7626, 0.3259, 0.7797, 0.3482, 0.7068, 0.3821, 0.6987, 0.3715, 0.4838, 0.4264, 0.4838, 0.3995, 0.5661, 0.4065, 0.5661, 0.4193, 0.7797, 0.4776, 0.7626, 0.5, 0.6987, 0.4543, 0.7068, 0.4437, 0.7797, 0.3482, 0.7916, 0.3731, 0.7125, 0.394, 0.7068, 0.3821, 0.4838, 0.3995, 0.4898, 0.3731, 0.5689, 0.394, 0.5661, 0.4065, 0.7626, 0.5, 0.7407, 0.519, 0.6883, 0.4634, 0.6987, 0.4543, 0.7916, 0.3731, 0.7976, 0.3995, 0.7153, 0.4065, 0.7125, 0.394, 0.4898, 0.3731, 0.5017, 0.3482, 0.5746, 0.3821, 0.5689, 0.394, 0.7407, 0.519, 0.715, 0.5339, 0.6761, 0.4705, 0.6883, 0.4634, 0.7976, 0.3995, 0.7976, 0.4264, 0.7153, 0.4193, 0.7153, 0.4065, 0.5017, 0.3482, 0.5188, 0.3259, 0.5827, 0.3715, 0.5746, 0.3821, 0.715, 0.5339, 0.6865, 0.5442, 0.6625, 0.4754, 0.6761, 0.4705, 0.5188, 0.3259, 0.5407, 0.3068, 0.5931, 0.3625, 0.5827, 0.3715, 0.6865, 0.5442, 0.6562, 0.5495, 0.648, 0.4779, 0.6625, 0.4754, 0.5407, 0.3068, 0.5664, 0.2919, 0.6053, 0.3553, 0.5931, 0.3625, 0.6562, 0.5495, 0.6252, 0.5495, 0.6333, 0.4779, 0.648, 0.4779, 0.5664, 0.2919, 0.5949, 0.2816, 0.6189, 0.3504, 0.6053, 0.3553, 0.6252, 0.5495, 0.5949, 0.5442, 0.6189, 0.4754, 0.6333, 0.4779, 0.5949, 0.2816, 0.6252, 0.2764, 0.6333, 0.348, 0.6189, 0.3504, 0.5949, 0.5442, 0.5664, 0.5339, 0.6053, 0.4705, 0.6189, 0.4754, 0.6252, 0.2764, 0.6562, 0.2764, 0.648, 0.348, 0.6333, 0.348, 0.5664, 0.5339, 0.5407, 0.519, 0.5931, 0.4634, 0.6053, 0.4705, 0.6562, 0.2764, 0.6865, 0.2816, 0.6625, 0.3504, 0.648, 0.348, 0.5407, 0.519, 0.5188, 0.5, 0.5827, 0.4543, 0.5931, 0.4634, 0.2514, 0.6407, 0.2658, 0.6382, 0.2805, 0.6382, 0.2949, 0.6407, 0.3085, 0.6456, 0.3207, 0.6527, 0.3311, 0.6617, 0.3393, 0.6724, 0.3449, 0.6842, 0.3478, 0.6967, 0.3478, 0.7095, 0.3449, 0.7221, 0.3393, 0.7339, 0.3311, 0.7446, 0.3207, 0.7536, 0.3085, 0.7607, 0.2949, 0.7656, 0.2805, 0.7681, 0.2658, 0.7681, 0.2514, 0.7656, 0.2378, 0.7607, 0.2256, 0.7536, 0.2152, 0.7446, 0.207, 0.7339, 0.2014, 0.7221, 0.1985, 0.7095, 0.1985, 0.6967, 0.2014, 0.6842, 0.207, 0.6724, 0.2152, 0.6617, 0.2256, 0.6527, 0.2378, 0.6456, 0.8987, 0.0, 0.9131, 0.0, 0.9131, 0.1951, 0.8987, 0.1951, 0.7406, 6.881e-08, 0.751, 0.0, 0.751, 0.1951, 0.7406, 0.1951, 0.6713, 3.44e-08, 0.6857, 0.0, 0.6857, 0.1951, 0.6713, 0.1951, 0.9131, 0.0, 0.9278, 0.0, 0.9278, 0.1951, 0.9131, 0.1951, 0.751, 0.0, 0.7592, 0.0, 0.7592, 0.1951, 0.751, 0.1951, 0.6857, 0.0, 0.7004, 3.44e-08, 0.7004, 0.1951, 0.6857, 0.1951, 0.9278, 0.0, 0.9423, 0.0, 0.9423, 0.1951, 0.9278, 0.1951, 0.8729, 0.1951, 0.8647, 0.1951, 0.8647, 1.72e-08, 0.8729, 3.44e-08, 0.7004, 3.44e-08, 0.7148, 6.881e-08, 0.7148, 0.1951, 0.7004, 0.1951, 0.9423, 0.0, 0.9558, 0.0, 0.9558, 0.1951, 0.9423, 0.1951, 0.8647, 0.1951, 0.8543, 0.1951, 0.8543, 3.44e-08, 0.8647, 1.72e-08, 0.3478, 0.6382, 0.36, 0.6382, 0.36, 0.8333, 0.3478, 0.8333, 0.8543, 0.1951, 0.8421, 0.1951, 0.8421, 0.0, 0.8543, 3.44e-08, 0.36, 0.6382, 0.3736, 0.6382, 0.3736, 0.8333, 0.36, 0.8333, 0.8421, 0.1951, 0.8285, 0.1951, 0.8285, 1.72e-08, 0.8421, 0.0, 0.3736, 0.6382, 0.388, 0.6382, 0.388, 0.8333, 0.3736, 0.8333, 0.8285, 0.1951, 0.8141, 0.1951, 0.8141, 1.72e-08, 0.8285, 1.72e-08, 0.388, 0.6382, 0.4027, 0.6382, 0.4027, 0.8333, 0.388, 0.8333, 0.8141, 0.1951, 0.7994, 0.1951, 0.7994, 1.72e-08, 0.8141, 1.72e-08, 0.4027, 0.6382, 0.4171, 0.6382, 0.4171, 0.8333, 0.4027, 0.8333, 0.7994, 0.1951, 0.785, 0.1951, 0.785, 1.72e-08, 0.7994, 1.72e-08, 0.4171, 0.6382, 0.4307, 0.6382, 0.4307, 0.8333, 0.4171, 0.8333, 0.785, 0.1951, 0.7714, 0.1951, 0.7714, 1.72e-08, 0.785, 1.72e-08, 0.4307, 0.6382, 0.443, 0.6382, 0.443, 0.8333, 0.4307, 0.8333, 0.7714, 0.1951, 0.7592, 0.1951, 0.7592, 1.72e-08, 0.7714, 1.72e-08, 0.6351, 1.032e-07, 0.6455, 6.881e-08, 0.6455, 0.1951, 0.6351, 0.1951, 0.8729, 3.44e-08, 0.8851, 3.44e-08, 0.8851, 0.1951, 0.8729, 0.1951, 0.7148, 6.881e-08, 0.7284, 3.44e-08, 0.7284, 0.1951, 0.7148, 0.1951, 0.6455, 6.881e-08, 0.6577, 3.44e-08, 0.6577, 0.1951, 0.6455, 0.1951, 0.8851, 3.44e-08, 0.8987, 0.0, 0.8987, 0.1951, 0.8851, 0.1951, 0.7284, 3.44e-08, 0.7406, 6.881e-08, 0.7406, 0.1951, 0.7284, 0.1951])
me_circle.use_remesh_fix_poles = True
me_circle.use_remesh_preserve_attributes = False
me_circle.use_mirror_vertex_groups = False
me_circle.update()
me_circle_001 = bpy.data.meshes.new('Circle.001')
me_circle_001.from_pydata([(0.5049, 0.821, 0.02086), (-0.6411, 0.7119, 0.01624), (0.0583, -0.9691, 0.02141), (0.96, 0.01232, 0.01818), (-0.07285, 0.9817, 0.04565), (-0.9708, 0.1192, 0.0359), (-0.8368, -0.4523, 0.01898), (-0.5592, -0.7974, 0.0486), (0.7377, -0.6421, 0.03657), (0.8589, 0.443, 0.04702), (-0.02981, 0.9976, 2.555), (-0.7056, 0.6713, 2.555), (-0.9821, 0.06886, 2.555), (-0.6843, -0.7265, 2.555), (0.1241, -0.9767, 2.555), (0.7783, -0.6029, 2.555), (0.9736, 0.02423, 2.555), (0.7431, 0.6458, 2.555), (-0.0574, 0.5827, 2.574), (-0.4526, 0.3715, 2.574), (-0.5827, -0.0574, 2.573), (-0.3512, -0.4731, 2.569), (0.3884, -0.4348, 2.581), (0.5827, -0.05739, 2.574), (0.05805, -0.5894, 2.574), (0.4197, 0.4197, 2.574), (0.4045, 0.8995, 2.593), (-0.5232, 0.836, 2.593), (-0.9858, 0.02946, 2.593), (-0.5507, -0.8242, 2.593), (0.2813, -0.9274, 2.593), (0.8995, -0.4045, 2.593), (0.898, 0.3461, 2.593), (0.2561, 0.9385, 2.715), (-0.5722, 0.8033, 2.715), (-0.9858, -0.02946, 2.715), (-0.6634, -0.6972, 2.715), (-0.1642, -0.9482, 2.715), (0.5722, -0.8033, 2.715), (0.9704, -0.06804, 2.715), (0.7866, 0.5544, 2.715), (-0.03237, 0.4617, 2.715), (-0.3822, 0.2722, 2.715), (-0.4386, -0.1665, 2.715), (-0.1757, -0.4243, 2.715), (0.1787, -0.4314, 2.715), (0.4389, -0.1468, 2.715), (0.3778, 0.291, 2.715), (-0.05832, 0.4591, 1.363), (-0.3977, 0.2489, 1.363), (-0.4389, -0.1468, 1.363), (-0.1243, -0.4604, 1.363), (0.3036, -0.3493, 1.363), (0.4617, -0.03237, 1.363), (0.3217, 0.3415, 1.363)], [], [(1, 0, 3, 8, 2, 6, 5), (2, 7, 6), (0, 9, 3), (7, 13, 6), (0, 17, 9), (4, 10, 0), (14, 21, 13), (10, 25, 17), (12, 19, 11), (12, 20, 19), (16, 23, 15), (13, 20, 12), (22, 31, 30), (20, 28, 19), (23, 32, 31), (24, 29, 21), (18, 27, 26), (24, 30, 29), (19, 27, 18), (22, 30, 24), (19, 28, 27), (40, 47, 39), (32, 39, 31), (26, 40, 32), (31, 38, 30), (36, 44, 43), (34, 41, 33), (33, 47, 40), (34, 42, 41), (35, 42, 34), (38, 46, 45), (35, 43, 42), (39, 46, 38), (39, 47, 46), (46, 52, 45), (47, 53, 46), (44, 51, 43), (16, 3, 9, 17), (0, 1, 4), (13, 7, 2, 14), (10, 4, 1, 11), (14, 2, 8, 15), (0, 10, 17), (11, 1, 5, 12), (15, 8, 3, 16), (12, 5, 6, 13), (19, 18, 10, 11), (14, 24, 21), (23, 16, 17, 25), (10, 18, 25), (14, 15, 24), (15, 22, 24), (15, 23, 22), (13, 21, 20), (28, 20, 21, 29), (22, 23, 31), (35, 28, 29, 36), (23, 25, 32), (25, 26, 32), (25, 18, 26), (33, 26, 27, 34), (32, 40, 39), (29, 37, 36), (34, 27, 28, 35), (26, 33, 40), (29, 30, 37), (30, 38, 37), (31, 39, 38), (36, 37, 44), (37, 45, 44), (37, 38, 45), (33, 41, 47), (35, 36, 43), (50, 51, 52, 53, 54, 48, 49), (48, 41, 42, 49), (44, 45, 51), (54, 47, 41, 48), (49, 42, 43, 50), (45, 52, 51), (46, 53, 52), (43, 51, 50), (47, 54, 53)])
me_circle_001.polygons.foreach_set('use_smooth', [True] * 82)
_uv = me_circle_001.uv_layers.new(name='UVMap')
_uv.uv.foreach_set('vector', [0.5195, 0.4297, 0.5876, 0.6, 0.4792, 0.7038, 0.3654, 0.6977, 0.2833, 0.6079, 0.3258, 0.4493, 0.4108, 0.4046, 0.2833, 0.6079, 0.2833, 0.5064, 0.3258, 0.4493, 0.5876, 0.6, 0.5432, 0.6701, 0.4792, 0.7038, 0.4231, 0.003117, 0.3893, 0.3969, 0.3557, 0.0, 0.9111, 0.0, 0.8628, 0.4015, 0.826, 0.004209, 1.0, 0.003959, 0.9967, 0.4015, 0.9111, 0.0, 0.7156, 0.3014, 0.7599, 0.2003, 0.826, 0.2194, 0.6252, 0.0, 0.5891, 0.1107, 0.5261, 0.09513, 0.826, 0.08489, 0.7267, 0.06939, 0.7485, 0.01088, 0.826, 0.08489, 0.7716, 0.1258, 0.7267, 0.06939, 0.5265, 0.2001, 0.5916, 0.1905, 0.5929, 0.2823, 0.826, 0.2194, 0.7716, 0.1258, 0.826, 0.08489, 0.6688, 0.6221, 0.6736, 0.7031, 0.5876, 0.605, 0.7314, 0.4684, 0.7458, 0.4046, 0.8021, 0.4891, 0.731, 0.653, 0.7974, 0.7031, 0.6736, 0.7031, 0.6434, 0.5697, 0.6049, 0.4732, 0.6627, 0.5049, 0.8368, 0.5518, 0.8787, 0.4781, 0.8889, 0.6251, 0.6434, 0.5697, 0.5876, 0.605, 0.6049, 0.4732, 0.8021, 0.4891, 0.8787, 0.4781, 0.8368, 0.5518, 0.6688, 0.6221, 0.5876, 0.605, 0.6434, 0.5697, 0.8021, 0.4891, 0.7458, 0.4046, 0.8787, 0.4781, 0.6608, 0.7197, 0.7015, 0.786, 0.5876, 0.7947, 0.2625, 0.6205, 0.2421, 0.5589, 0.2622, 0.5044, 0.2625, 0.5082, 0.2828, 0.5897, 0.2627, 0.6248, 0.2622, 0.5044, 0.2422, 0.4316, 0.2625, 0.4025, 0.7817, 1.0, 0.7301, 0.9267, 0.7879, 0.9089, 0.8795, 0.7812, 0.7746, 0.7911, 0.7675, 0.7031, 0.7675, 0.7031, 0.7015, 0.786, 0.6608, 0.7197, 0.8795, 0.7812, 0.8121, 0.8428, 0.7746, 0.7911, 0.8787, 0.9285, 0.8121, 0.8428, 0.8795, 0.7812, 0.5918, 0.9271, 0.6601, 0.8437, 0.6773, 0.9025, 0.8787, 0.9285, 0.7879, 0.9089, 0.8121, 0.8428, 0.5876, 0.7947, 0.6601, 0.8437, 0.5918, 0.9271, 0.5876, 0.7947, 0.7015, 0.786, 0.6601, 0.8437, 0.3395, 0.9276, 0.3497, 0.7103, 0.4013, 0.9197, 0.2833, 0.935, 0.292, 0.7177, 0.3395, 0.9276, 0.9334, 0.6193, 0.9209, 0.4053, 0.9941, 0.6188, 0.09202, 0.0, 0.09332, 0.4019, 0.0275, 0.3973, 0.0, 0.0001308, 0.5876, 0.6, 0.5195, 0.4297, 0.5876, 0.505, 0.3893, 0.3969, 0.4231, 0.003117, 0.5261, 0.00388, 0.5261, 0.4031, 0.0, 0.8047, 0.005243, 0.4072, 0.09163, 0.4025, 0.1035, 0.8047, 0.2833, 0.001106, 0.2833, 0.4025, 0.2066, 0.3993, 0.2, 0.0003296, 0.9111, 0.0, 0.9967, 0.4015, 0.8628, 0.4015, 0.1035, 0.8047, 0.09163, 0.4025, 0.2035, 0.4055, 0.2122, 0.8045, 0.2, 0.0003296, 0.2066, 0.3993, 0.09332, 0.4019, 0.09202, 0.0, 0.2833, 0.4046, 0.291, 0.009158, 0.3557, 0.0, 0.3893, 0.3969, 0.7267, 0.06939, 0.6534, 0.06, 0.6252, 0.0, 0.7485, 0.01088, 0.7156, 0.3014, 0.7034, 0.2403, 0.7599, 0.2003, 0.5916, 0.1905, 0.5265, 0.2001, 0.5261, 0.09513, 0.5891, 0.1107, 0.6252, 0.0, 0.6534, 0.06, 0.5891, 0.1107, 0.7156, 0.3014, 0.5929, 0.2823, 0.7034, 0.2403, 0.5929, 0.2823, 0.6434, 0.2357, 0.7034, 0.2403, 0.5929, 0.2823, 0.5916, 0.1905, 0.6434, 0.2357, 0.826, 0.2194, 0.7599, 0.2003, 0.7716, 0.1258, 0.7458, 0.4046, 0.7314, 0.4684, 0.6627, 0.5049, 0.6049, 0.4732, 0.6688, 0.6221, 0.731, 0.653, 0.6736, 0.7031, 0.2421, 0.6779, 0.2231, 0.6824, 0.2122, 0.5574, 0.2335, 0.5826, 0.731, 0.653, 0.8097, 0.6273, 0.7974, 0.7031, 0.8097, 0.6273, 0.8889, 0.6251, 0.7974, 0.7031, 0.8097, 0.6273, 0.8368, 0.5518, 0.8889, 0.6251, 0.2827, 0.4865, 0.2625, 0.5082, 0.2626, 0.4049, 0.2828, 0.4025, 0.2625, 0.6205, 0.2426, 0.649, 0.2421, 0.5589, 0.2122, 0.5574, 0.2334, 0.4941, 0.2335, 0.5826, 0.2625, 0.6333, 0.2827, 0.6248, 0.2827, 0.7721, 0.2626, 0.7801, 0.2625, 0.5082, 0.2827, 0.4865, 0.2828, 0.5897, 0.2122, 0.5574, 0.2175, 0.4337, 0.2334, 0.4941, 0.2175, 0.4337, 0.2421, 0.4025, 0.2334, 0.4941, 0.2622, 0.5044, 0.2421, 0.5589, 0.2422, 0.4316, 0.7817, 1.0, 0.6895, 1.0, 0.7301, 0.9267, 0.6895, 1.0, 0.6773, 0.9025, 0.7301, 0.9267, 0.6895, 1.0, 0.5918, 0.9271, 0.6773, 0.9025, 0.7675, 0.7031, 0.7746, 0.7911, 0.7015, 0.786, 0.8787, 0.9285, 0.7817, 1.0, 0.7879, 0.9089, 0.0, 0.876, 0.03047, 0.812, 0.103, 0.8047, 0.1458, 0.8429, 0.1458, 0.9062, 0.09385, 0.9447, 0.02925, 0.9324, 0.5151, 0.7039, 0.5169, 0.9181, 0.474, 0.9179, 0.4692, 0.7038, 0.9334, 0.6193, 0.8889, 0.6197, 0.9209, 0.4053, 0.9293, 0.9157, 0.9208, 0.7031, 0.9936, 0.705, 0.9936, 0.9181, 0.4692, 0.7038, 0.474, 0.9179, 0.4013, 0.9181, 0.404, 0.704, 0.4013, 0.9197, 0.3497, 0.7103, 0.4013, 0.7038, 0.3395, 0.9276, 0.292, 0.7177, 0.3497, 0.7103, 0.9941, 0.6188, 0.9209, 0.4053, 0.9941, 0.4046, 0.9208, 0.7031, 0.9293, 0.9157, 0.8795, 0.9197])
me_circle_001.use_remesh_fix_poles = True
me_circle_001.use_remesh_preserve_attributes = False
me_circle_001.use_mirror_vertex_groups = False
me_circle_001.update()

# ---- objects
ob_trash_lod0 = bpy.data.objects.new('Trash_LOD0', me_circle)
ob_trash_lod1 = bpy.data.objects.new('Trash_LOD1', me_circle_001)

# ---- transforms, parenting, visibility, modifiers, constraints
ob_trash_lod0.location = (0.0, 0.0, 0.0)
ob_trash_lod0.scale = (0.9654, 0.9654, 1.0)
ob_trash_lod0.lineart.crease_threshold = 0.0
_m = ob_trash_lod0.modifiers.new('Bevel', 'BEVEL')
_m.width = 0.38
_m.width_pct = 0.38
_m.limit_method = 'NONE'
_m = ob_trash_lod0.modifiers.new('EdgeSplit', 'EDGE_SPLIT')
_m.split_angle = 0.754
ob_trash_lod1.location = (0.0, 0.0, 0.0)
ob_trash_lod1.scale = (0.9654, 0.9654, 1.0)
ob_trash_lod1.lineart.crease_threshold = 0.0

# ---- collection membership
col_collection.objects.link(ob_trash_lod0)
col_collection.objects.link(ob_trash_lod1)

# ---- scene / render settings (as saved in the file)
scene.frame_start = 1; scene.frame_end = 250; scene.frame_set(1)
scene.render.engine = 'BLENDER_EEVEE_NEXT'
scene.cycles.use_denoising = False
scene.cycles.samples = 128
scene.cycles.sampling_pattern = 'TABULATED_SOBOL'
scene.cycles.use_adaptive_sampling = False
scene.cycles.use_light_tree = False
scene.view_settings.view_transform = 'Filmic'
bpy.context.view_layer.update()

# ---- added for rendering (the .blend has no active camera and no usable light): camera, sun
cam_auto = bpy.data.cameras.new('AutoCamera')
cam_auto.lens = 50.0
cam_auto.sensor_width = 36.0
cam_auto.clip_end = 1000.0
ob_auto_camera = bpy.data.objects.new('AutoCamera', cam_auto)
scene.collection.objects.link(ob_auto_camera)
ob_auto_camera.location = (3.52736, -4.22976, 4.18414)
ob_auto_camera.rotation_euler = (1.09748, -7.21219e-08, 0.694738)
scene.camera = ob_auto_camera
light_auto_sun = bpy.data.lights.new('AutoSun', 'SUN')
light_auto_sun.energy = 3.0
light_auto_sun.angle = 0.0523599
ob_auto_sun = bpy.data.objects.new('AutoSun', light_auto_sun)
scene.collection.objects.link(ob_auto_sun)
ob_auto_sun.rotation_euler = (0.872665, 0.174533, 0.523599)
bpy.context.view_layer.update()

